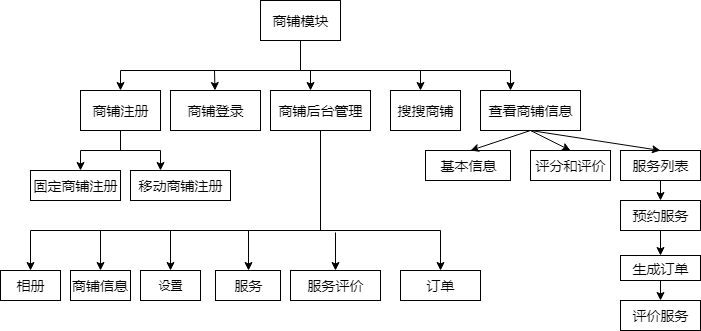

The diagram above was exported from draw.io. Its source (the exported page's mxGraphModel, read from the mxfile embedded in the PNG):
<mxGraphModel dx="840" dy="415" grid="1" gridSize="10" guides="1" tooltips="1" connect="1" arrows="1" fold="1" page="0" pageScale="1" pageWidth="827" pageHeight="1169" background="none" math="0" shadow="0">
  <root>
    <mxCell id="0" />
    <mxCell id="1" parent="0" />
    <mxCell id="3iCjukHIEYU_evoqlTzL-80" value="商铺模块" style="rounded=0;whiteSpace=wrap;html=1;spacing=5;fontSize=14;" vertex="1" parent="1">
      <mxGeometry x="280" y="10" width="80" height="40" as="geometry" />
    </mxCell>
    <mxCell id="3iCjukHIEYU_evoqlTzL-81" value="" style="endArrow=none;html=1;fontSize=14;entryX=0.5;entryY=1;entryDx=0;entryDy=0;" edge="1" parent="1" target="3iCjukHIEYU_evoqlTzL-80">
      <mxGeometry width="50" height="50" relative="1" as="geometry">
        <mxPoint x="320" y="80" as="sourcePoint" />
        <mxPoint x="320" y="70" as="targetPoint" />
      </mxGeometry>
    </mxCell>
    <mxCell id="3iCjukHIEYU_evoqlTzL-84" value="" style="endArrow=none;html=1;fontSize=14;" edge="1" parent="1">
      <mxGeometry width="50" height="50" relative="1" as="geometry">
        <mxPoint x="140" y="80" as="sourcePoint" />
        <mxPoint x="530" y="80" as="targetPoint" />
      </mxGeometry>
    </mxCell>
    <mxCell id="3iCjukHIEYU_evoqlTzL-85" value="商铺注册" style="rounded=0;whiteSpace=wrap;html=1;fontSize=14;" vertex="1" parent="1">
      <mxGeometry x="100" y="100" width="80" height="40" as="geometry" />
    </mxCell>
    <mxCell id="3iCjukHIEYU_evoqlTzL-86" value="" style="endArrow=classic;html=1;fontSize=14;entryX=0.5;entryY=0;entryDx=0;entryDy=0;" edge="1" parent="1" target="3iCjukHIEYU_evoqlTzL-85">
      <mxGeometry width="50" height="50" relative="1" as="geometry">
        <mxPoint x="140" y="80" as="sourcePoint" />
        <mxPoint x="150" y="160" as="targetPoint" />
      </mxGeometry>
    </mxCell>
    <mxCell id="3iCjukHIEYU_evoqlTzL-87" value="" style="endArrow=classic;html=1;fontSize=14;" edge="1" parent="1" target="3iCjukHIEYU_evoqlTzL-88">
      <mxGeometry width="50" height="50" relative="1" as="geometry">
        <mxPoint x="234" y="80" as="sourcePoint" />
        <mxPoint x="240" y="120" as="targetPoint" />
      </mxGeometry>
    </mxCell>
    <mxCell id="3iCjukHIEYU_evoqlTzL-88" value="商铺登录" style="rounded=0;whiteSpace=wrap;html=1;fontSize=14;" vertex="1" parent="1">
      <mxGeometry x="190" y="100" width="90" height="40" as="geometry" />
    </mxCell>
    <mxCell id="3iCjukHIEYU_evoqlTzL-90" value="" style="endArrow=classic;html=1;fontSize=14;" edge="1" parent="1">
      <mxGeometry width="50" height="50" relative="1" as="geometry">
        <mxPoint x="330" y="80" as="sourcePoint" />
        <mxPoint x="330" y="100" as="targetPoint" />
      </mxGeometry>
    </mxCell>
    <mxCell id="3iCjukHIEYU_evoqlTzL-91" value="商铺后台管理" style="rounded=0;whiteSpace=wrap;html=1;fontSize=14;" vertex="1" parent="1">
      <mxGeometry x="290" y="100" width="100" height="40" as="geometry" />
    </mxCell>
    <mxCell id="3iCjukHIEYU_evoqlTzL-92" value="" style="endArrow=classic;html=1;fontSize=14;" edge="1" parent="1">
      <mxGeometry width="50" height="50" relative="1" as="geometry">
        <mxPoint x="440" y="80" as="sourcePoint" />
        <mxPoint x="440" y="100" as="targetPoint" />
      </mxGeometry>
    </mxCell>
    <mxCell id="3iCjukHIEYU_evoqlTzL-93" value="搜搜商铺" style="rounded=0;whiteSpace=wrap;html=1;fontSize=14;" vertex="1" parent="1">
      <mxGeometry x="410" y="100" width="70" height="40" as="geometry" />
    </mxCell>
    <mxCell id="3iCjukHIEYU_evoqlTzL-94" value="" style="endArrow=classic;html=1;fontSize=14;" edge="1" parent="1">
      <mxGeometry width="50" height="50" relative="1" as="geometry">
        <mxPoint x="530" y="80" as="sourcePoint" />
        <mxPoint x="530" y="100" as="targetPoint" />
      </mxGeometry>
    </mxCell>
    <mxCell id="3iCjukHIEYU_evoqlTzL-95" value="查看商铺信息" style="rounded=0;whiteSpace=wrap;html=1;fontSize=14;" vertex="1" parent="1">
      <mxGeometry x="500" y="100" width="100" height="40" as="geometry" />
    </mxCell>
    <mxCell id="3iCjukHIEYU_evoqlTzL-96" value="" style="endArrow=none;html=1;fontSize=14;entryX=0.5;entryY=1;entryDx=0;entryDy=0;" edge="1" parent="1" target="3iCjukHIEYU_evoqlTzL-85">
      <mxGeometry width="50" height="50" relative="1" as="geometry">
        <mxPoint x="140" y="160" as="sourcePoint" />
        <mxPoint x="150" y="160" as="targetPoint" />
      </mxGeometry>
    </mxCell>
    <mxCell id="3iCjukHIEYU_evoqlTzL-97" value="" style="endArrow=none;html=1;fontSize=14;" edge="1" parent="1">
      <mxGeometry width="50" height="50" relative="1" as="geometry">
        <mxPoint x="100" y="160" as="sourcePoint" />
        <mxPoint x="180" y="160" as="targetPoint" />
      </mxGeometry>
    </mxCell>
    <mxCell id="3iCjukHIEYU_evoqlTzL-98" value="" style="endArrow=classic;html=1;fontSize=14;" edge="1" parent="1">
      <mxGeometry width="50" height="50" relative="1" as="geometry">
        <mxPoint x="100" y="160" as="sourcePoint" />
        <mxPoint x="100" y="180" as="targetPoint" />
      </mxGeometry>
    </mxCell>
    <mxCell id="3iCjukHIEYU_evoqlTzL-99" value="固定商铺注册" style="rounded=0;whiteSpace=wrap;html=1;fontSize=14;" vertex="1" parent="1">
      <mxGeometry x="50" y="180" width="90" height="30" as="geometry" />
    </mxCell>
    <mxCell id="3iCjukHIEYU_evoqlTzL-100" value="" style="endArrow=classic;html=1;fontSize=14;" edge="1" parent="1">
      <mxGeometry width="50" height="50" relative="1" as="geometry">
        <mxPoint x="180" y="160" as="sourcePoint" />
        <mxPoint x="180" y="180" as="targetPoint" />
      </mxGeometry>
    </mxCell>
    <mxCell id="3iCjukHIEYU_evoqlTzL-101" value="移动商铺注册" style="rounded=0;whiteSpace=wrap;html=1;fontSize=14;" vertex="1" parent="1">
      <mxGeometry x="150" y="180" width="100" height="30" as="geometry" />
    </mxCell>
    <mxCell id="3iCjukHIEYU_evoqlTzL-102" value="" style="endArrow=none;html=1;fontSize=14;exitX=0.5;exitY=1;exitDx=0;exitDy=0;" edge="1" parent="1" source="3iCjukHIEYU_evoqlTzL-91">
      <mxGeometry width="50" height="50" relative="1" as="geometry">
        <mxPoint x="50" y="280" as="sourcePoint" />
        <mxPoint x="340" y="240" as="targetPoint" />
      </mxGeometry>
    </mxCell>
    <mxCell id="3iCjukHIEYU_evoqlTzL-103" value="" style="endArrow=none;html=1;fontSize=14;" edge="1" parent="1">
      <mxGeometry width="50" height="50" relative="1" as="geometry">
        <mxPoint x="50" y="240" as="sourcePoint" />
        <mxPoint x="460" y="240" as="targetPoint" />
      </mxGeometry>
    </mxCell>
    <mxCell id="3iCjukHIEYU_evoqlTzL-104" value="" style="endArrow=classic;html=1;fontSize=14;entryX=0.5;entryY=0;entryDx=0;entryDy=0;" edge="1" parent="1" target="3iCjukHIEYU_evoqlTzL-105">
      <mxGeometry width="50" height="50" relative="1" as="geometry">
        <mxPoint x="50" y="240" as="sourcePoint" />
        <mxPoint x="50" y="270" as="targetPoint" />
      </mxGeometry>
    </mxCell>
    <mxCell id="3iCjukHIEYU_evoqlTzL-105" value="相册" style="rounded=0;whiteSpace=wrap;html=1;fontSize=14;" vertex="1" parent="1">
      <mxGeometry x="20" y="280" width="60" height="30" as="geometry" />
    </mxCell>
    <mxCell id="3iCjukHIEYU_evoqlTzL-107" value="" style="endArrow=classic;html=1;fontSize=14;" edge="1" parent="1">
      <mxGeometry width="50" height="50" relative="1" as="geometry">
        <mxPoint x="120" y="240" as="sourcePoint" />
        <mxPoint x="120" y="280" as="targetPoint" />
      </mxGeometry>
    </mxCell>
    <mxCell id="3iCjukHIEYU_evoqlTzL-109" value="商铺信息" style="rounded=0;whiteSpace=wrap;html=1;fontSize=14;" vertex="1" parent="1">
      <mxGeometry x="90" y="280" width="60" height="30" as="geometry" />
    </mxCell>
    <mxCell id="3iCjukHIEYU_evoqlTzL-112" value="设置" style="rounded=0;whiteSpace=wrap;html=1;" vertex="1" parent="1">
      <mxGeometry x="160" y="280" width="60" height="30" as="geometry" />
    </mxCell>
    <mxCell id="3iCjukHIEYU_evoqlTzL-113" value="服务" style="rounded=0;whiteSpace=wrap;html=1;fontSize=14;" vertex="1" parent="1">
      <mxGeometry x="235" y="280" width="65" height="30" as="geometry" />
    </mxCell>
    <mxCell id="3iCjukHIEYU_evoqlTzL-114" value="服务评价" style="rounded=0;whiteSpace=wrap;html=1;fontSize=14;" vertex="1" parent="1">
      <mxGeometry x="310" y="280" width="90" height="30" as="geometry" />
    </mxCell>
    <mxCell id="3iCjukHIEYU_evoqlTzL-115" value="订单" style="rounded=0;whiteSpace=wrap;html=1;fontSize=14;" vertex="1" parent="1">
      <mxGeometry x="420" y="280" width="80" height="30" as="geometry" />
    </mxCell>
    <mxCell id="3iCjukHIEYU_evoqlTzL-116" value="基本信息" style="rounded=0;whiteSpace=wrap;html=1;fontSize=14;" vertex="1" parent="1">
      <mxGeometry x="445" y="160" width="85" height="30" as="geometry" />
    </mxCell>
    <mxCell id="3iCjukHIEYU_evoqlTzL-117" value="评分和评价" style="rounded=0;whiteSpace=wrap;html=1;fontSize=14;" vertex="1" parent="1">
      <mxGeometry x="550" y="160" width="80" height="30" as="geometry" />
    </mxCell>
    <mxCell id="3iCjukHIEYU_evoqlTzL-120" value="服务列表" style="rounded=0;whiteSpace=wrap;html=1;fontSize=14;" vertex="1" parent="1">
      <mxGeometry x="640" y="160" width="80" height="30" as="geometry" />
    </mxCell>
    <mxCell id="3iCjukHIEYU_evoqlTzL-121" value="预约服务" style="rounded=0;whiteSpace=wrap;html=1;fontSize=14;" vertex="1" parent="1">
      <mxGeometry x="640" y="210" width="80" height="30" as="geometry" />
    </mxCell>
    <mxCell id="3iCjukHIEYU_evoqlTzL-122" value="生成订单" style="rounded=0;whiteSpace=wrap;html=1;fontSize=14;" vertex="1" parent="1">
      <mxGeometry x="640" y="265" width="80" height="25" as="geometry" />
    </mxCell>
    <mxCell id="3iCjukHIEYU_evoqlTzL-123" value="评价服务" style="rounded=0;whiteSpace=wrap;html=1;fontSize=14;" vertex="1" parent="1">
      <mxGeometry x="640" y="310" width="80" height="30" as="geometry" />
    </mxCell>
    <mxCell id="3iCjukHIEYU_evoqlTzL-124" value="" style="endArrow=classic;html=1;fontSize=14;entryX=0.5;entryY=0;entryDx=0;entryDy=0;" edge="1" parent="1" target="3iCjukHIEYU_evoqlTzL-112">
      <mxGeometry width="50" height="50" relative="1" as="geometry">
        <mxPoint x="190" y="240" as="sourcePoint" />
        <mxPoint x="70" y="360" as="targetPoint" />
      </mxGeometry>
    </mxCell>
    <mxCell id="3iCjukHIEYU_evoqlTzL-125" value="" style="endArrow=classic;html=1;fontSize=14;" edge="1" parent="1">
      <mxGeometry width="50" height="50" relative="1" as="geometry">
        <mxPoint x="268" y="240" as="sourcePoint" />
        <mxPoint x="268" y="280" as="targetPoint" />
      </mxGeometry>
    </mxCell>
    <mxCell id="3iCjukHIEYU_evoqlTzL-126" value="" style="endArrow=classic;html=1;fontSize=14;entryX=0.5;entryY=0;entryDx=0;entryDy=0;" edge="1" parent="1" target="3iCjukHIEYU_evoqlTzL-114">
      <mxGeometry width="50" height="50" relative="1" as="geometry">
        <mxPoint x="355" y="242" as="sourcePoint" />
        <mxPoint x="70" y="360" as="targetPoint" />
      </mxGeometry>
    </mxCell>
    <mxCell id="3iCjukHIEYU_evoqlTzL-127" value="" style="endArrow=classic;html=1;fontSize=14;entryX=0.5;entryY=0;entryDx=0;entryDy=0;" edge="1" parent="1" target="3iCjukHIEYU_evoqlTzL-115">
      <mxGeometry width="50" height="50" relative="1" as="geometry">
        <mxPoint x="460" y="240" as="sourcePoint" />
        <mxPoint x="70" y="360" as="targetPoint" />
      </mxGeometry>
    </mxCell>
    <mxCell id="3iCjukHIEYU_evoqlTzL-129" value="" style="endArrow=classic;html=1;fontSize=14;exitX=0.5;exitY=1;exitDx=0;exitDy=0;" edge="1" parent="1" source="3iCjukHIEYU_evoqlTzL-95">
      <mxGeometry width="50" height="50" relative="1" as="geometry">
        <mxPoint x="20" y="410" as="sourcePoint" />
        <mxPoint x="490" y="160" as="targetPoint" />
      </mxGeometry>
    </mxCell>
    <mxCell id="3iCjukHIEYU_evoqlTzL-130" value="" style="endArrow=classic;html=1;fontSize=14;entryX=0.5;entryY=0;entryDx=0;entryDy=0;" edge="1" parent="1" target="3iCjukHIEYU_evoqlTzL-117">
      <mxGeometry width="50" height="50" relative="1" as="geometry">
        <mxPoint x="550" y="140" as="sourcePoint" />
        <mxPoint x="70" y="360" as="targetPoint" />
      </mxGeometry>
    </mxCell>
    <mxCell id="3iCjukHIEYU_evoqlTzL-131" value="" style="endArrow=classic;html=1;fontSize=14;exitX=0.5;exitY=1;exitDx=0;exitDy=0;entryX=0.5;entryY=0;entryDx=0;entryDy=0;" edge="1" parent="1" source="3iCjukHIEYU_evoqlTzL-95" target="3iCjukHIEYU_evoqlTzL-120">
      <mxGeometry width="50" height="50" relative="1" as="geometry">
        <mxPoint x="20" y="410" as="sourcePoint" />
        <mxPoint x="70" y="360" as="targetPoint" />
      </mxGeometry>
    </mxCell>
    <mxCell id="3iCjukHIEYU_evoqlTzL-132" value="" style="endArrow=classic;html=1;fontSize=14;exitX=0.5;exitY=1;exitDx=0;exitDy=0;entryX=0.5;entryY=0;entryDx=0;entryDy=0;" edge="1" parent="1" source="3iCjukHIEYU_evoqlTzL-120" target="3iCjukHIEYU_evoqlTzL-121">
      <mxGeometry width="50" height="50" relative="1" as="geometry">
        <mxPoint x="20" y="410" as="sourcePoint" />
        <mxPoint x="70" y="360" as="targetPoint" />
      </mxGeometry>
    </mxCell>
    <mxCell id="3iCjukHIEYU_evoqlTzL-133" value="" style="endArrow=classic;html=1;fontSize=14;exitX=0.5;exitY=1;exitDx=0;exitDy=0;entryX=0.5;entryY=0;entryDx=0;entryDy=0;" edge="1" parent="1" source="3iCjukHIEYU_evoqlTzL-121" target="3iCjukHIEYU_evoqlTzL-122">
      <mxGeometry width="50" height="50" relative="1" as="geometry">
        <mxPoint x="20" y="410" as="sourcePoint" />
        <mxPoint x="70" y="360" as="targetPoint" />
      </mxGeometry>
    </mxCell>
    <mxCell id="3iCjukHIEYU_evoqlTzL-134" value="" style="endArrow=classic;html=1;fontSize=14;exitX=0.5;exitY=1;exitDx=0;exitDy=0;entryX=0.5;entryY=0;entryDx=0;entryDy=0;" edge="1" parent="1" source="3iCjukHIEYU_evoqlTzL-122" target="3iCjukHIEYU_evoqlTzL-123">
      <mxGeometry width="50" height="50" relative="1" as="geometry">
        <mxPoint x="20" y="410" as="sourcePoint" />
        <mxPoint x="70" y="360" as="targetPoint" />
      </mxGeometry>
    </mxCell>
  </root>
</mxGraphModel>